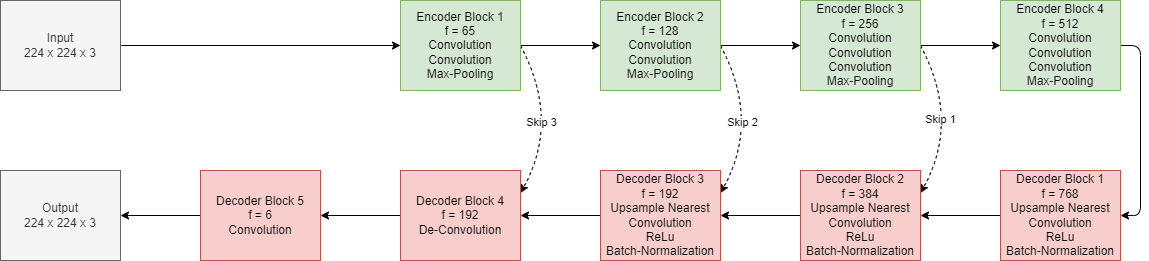

The diagram above was exported from draw.io. Its source (the exported page's mxGraphModel, read from the mxfile embedded in the PNG):
<mxGraphModel dx="536" dy="907" grid="1" gridSize="10" guides="1" tooltips="1" connect="1" arrows="1" fold="1" page="1" pageScale="1" pageWidth="850" pageHeight="1100" math="0" shadow="0">
  <root>
    <mxCell id="0" />
    <mxCell id="1" parent="0" />
    <mxCell id="13" style="edgeStyle=none;html=1;exitX=1;exitY=0.5;exitDx=0;exitDy=0;entryX=0;entryY=0.5;entryDx=0;entryDy=0;" parent="1" source="2" target="4" edge="1">
      <mxGeometry relative="1" as="geometry" />
    </mxCell>
    <mxCell id="2" value="Input&lt;br style=&quot;border-color: var(--border-color);&quot;&gt;224 x 224 x 3" style="rounded=0;whiteSpace=wrap;html=1;fillColor=#f5f5f5;fontColor=#333333;strokeColor=#666666;" parent="1" vertex="1">
      <mxGeometry width="120" height="90" as="geometry" />
    </mxCell>
    <mxCell id="14" style="edgeStyle=none;html=1;exitX=1;exitY=0.5;exitDx=0;exitDy=0;entryX=0;entryY=0.5;entryDx=0;entryDy=0;" parent="1" source="4" target="5" edge="1">
      <mxGeometry relative="1" as="geometry" />
    </mxCell>
    <mxCell id="35" style="edgeStyle=none;curved=1;html=1;exitX=1;exitY=0.5;exitDx=0;exitDy=0;entryX=1;entryY=0.25;entryDx=0;entryDy=0;dashed=1;" parent="1" source="4" target="9" edge="1">
      <mxGeometry relative="1" as="geometry">
        <Array as="points">
          <mxPoint x="560" y="120" />
        </Array>
      </mxGeometry>
    </mxCell>
    <mxCell id="38" value="Skip 3" style="edgeLabel;html=1;align=center;verticalAlign=middle;resizable=0;points=[];" parent="35" vertex="1" connectable="0">
      <mxGeometry x="0.1434" y="-16" relative="1" as="geometry">
        <mxPoint as="offset" />
      </mxGeometry>
    </mxCell>
    <mxCell id="4" value="Encoder Block 1&lt;br&gt;f = 65&lt;br&gt;Convolution&lt;br&gt;Convolution&lt;br&gt;Max-Pooling" style="rounded=0;whiteSpace=wrap;html=1;fillColor=#d5e8d4;strokeColor=#82b366;" parent="1" vertex="1">
      <mxGeometry x="400" width="120" height="90" as="geometry" />
    </mxCell>
    <mxCell id="15" style="edgeStyle=none;html=1;exitX=1;exitY=0.5;exitDx=0;exitDy=0;entryX=0;entryY=0.5;entryDx=0;entryDy=0;" parent="1" source="5" target="6" edge="1">
      <mxGeometry relative="1" as="geometry" />
    </mxCell>
    <mxCell id="33" style="edgeStyle=none;curved=1;html=1;exitX=1;exitY=0.5;exitDx=0;exitDy=0;entryX=1;entryY=0.25;entryDx=0;entryDy=0;dashed=1;" parent="1" source="5" target="10" edge="1">
      <mxGeometry relative="1" as="geometry">
        <Array as="points">
          <mxPoint x="760" y="120" />
        </Array>
      </mxGeometry>
    </mxCell>
    <mxCell id="37" value="Skip 2" style="edgeLabel;html=1;align=center;verticalAlign=middle;resizable=0;points=[];" parent="33" vertex="1" connectable="0">
      <mxGeometry x="0.1329" y="-16" relative="1" as="geometry">
        <mxPoint as="offset" />
      </mxGeometry>
    </mxCell>
    <mxCell id="5" value="Encoder Block 2&lt;br&gt;f = 128&lt;br&gt;Convolution&lt;br&gt;Convolution&lt;br&gt;Max-Pooling" style="rounded=0;whiteSpace=wrap;html=1;fillColor=#d5e8d4;strokeColor=#82b366;" parent="1" vertex="1">
      <mxGeometry x="600" width="120" height="90" as="geometry" />
    </mxCell>
    <mxCell id="16" style="edgeStyle=none;html=1;exitX=1;exitY=0.5;exitDx=0;exitDy=0;entryX=0;entryY=0.5;entryDx=0;entryDy=0;" parent="1" source="6" target="7" edge="1">
      <mxGeometry relative="1" as="geometry" />
    </mxCell>
    <mxCell id="32" style="edgeStyle=none;html=1;exitX=1;exitY=0.5;exitDx=0;exitDy=0;entryX=1;entryY=0.25;entryDx=0;entryDy=0;curved=1;dashed=1;" parent="1" source="6" target="11" edge="1">
      <mxGeometry relative="1" as="geometry">
        <Array as="points">
          <mxPoint x="960" y="120" />
        </Array>
      </mxGeometry>
    </mxCell>
    <mxCell id="36" value="Skip 1" style="edgeLabel;html=1;align=center;verticalAlign=middle;resizable=0;points=[];" parent="32" vertex="1" connectable="0">
      <mxGeometry x="-0.1201" y="-17" relative="1" as="geometry">
        <mxPoint as="offset" />
      </mxGeometry>
    </mxCell>
    <mxCell id="6" value="Encoder Block 3&lt;br&gt;f = 256&lt;br&gt;Convolution&lt;br&gt;Convolution&lt;br&gt;Convolution&lt;br&gt;Max-Pooling" style="rounded=0;whiteSpace=wrap;html=1;fillColor=#d5e8d4;strokeColor=#82b366;" parent="1" vertex="1">
      <mxGeometry x="800" width="120" height="90" as="geometry" />
    </mxCell>
    <mxCell id="17" style="edgeStyle=none;html=1;exitX=1;exitY=0.5;exitDx=0;exitDy=0;entryX=1;entryY=0.5;entryDx=0;entryDy=0;" parent="1" source="7" target="12" edge="1">
      <mxGeometry relative="1" as="geometry">
        <Array as="points">
          <mxPoint x="1140" y="45" />
          <mxPoint x="1140" y="215" />
        </Array>
      </mxGeometry>
    </mxCell>
    <mxCell id="7" value="Encoder Block 4&lt;br&gt;f = 512&lt;br&gt;Convolution&lt;br&gt;Convolution&lt;br&gt;Convolution&lt;br&gt;Max-Pooling" style="rounded=0;whiteSpace=wrap;html=1;fillColor=#d5e8d4;strokeColor=#82b366;" parent="1" vertex="1">
      <mxGeometry x="1000" width="120" height="90" as="geometry" />
    </mxCell>
    <mxCell id="8" value="Output&lt;br&gt;224 x 224 x 3" style="rounded=0;whiteSpace=wrap;html=1;fillColor=#f5f5f5;fontColor=#333333;strokeColor=#666666;" parent="1" vertex="1">
      <mxGeometry y="170" width="120" height="90" as="geometry" />
    </mxCell>
    <mxCell id="39" style="edgeStyle=none;html=1;exitX=0;exitY=0.5;exitDx=0;exitDy=0;entryX=1;entryY=0.5;entryDx=0;entryDy=0;" parent="1" source="9" target="29" edge="1">
      <mxGeometry relative="1" as="geometry" />
    </mxCell>
    <mxCell id="9" value="Decoder Block 4&lt;br style=&quot;border-color: var(--border-color);&quot;&gt;f = 192&lt;br style=&quot;border-color: var(--border-color);&quot;&gt;De-Convolution&lt;br style=&quot;border-color: var(--border-color);&quot;&gt;" style="rounded=0;whiteSpace=wrap;html=1;fillColor=#f8cecc;strokeColor=#b85450;" parent="1" vertex="1">
      <mxGeometry x="400" y="170" width="120" height="90" as="geometry" />
    </mxCell>
    <mxCell id="20" style="edgeStyle=none;html=1;exitX=0;exitY=0.5;exitDx=0;exitDy=0;entryX=1;entryY=0.5;entryDx=0;entryDy=0;" parent="1" source="10" target="9" edge="1">
      <mxGeometry relative="1" as="geometry" />
    </mxCell>
    <mxCell id="10" value="Decoder Block 3&lt;br style=&quot;border-color: var(--border-color);&quot;&gt;f = 192&lt;br style=&quot;border-color: var(--border-color);&quot;&gt;Upsample Nearest&lt;br style=&quot;border-color: var(--border-color);&quot;&gt;Convolution&lt;br style=&quot;border-color: var(--border-color);&quot;&gt;ReLu&lt;br style=&quot;border-color: var(--border-color);&quot;&gt;Batch-Normalization" style="rounded=0;whiteSpace=wrap;html=1;fillColor=#f8cecc;strokeColor=#b85450;" parent="1" vertex="1">
      <mxGeometry x="600" y="170" width="120" height="90" as="geometry" />
    </mxCell>
    <mxCell id="19" style="edgeStyle=none;html=1;exitX=0;exitY=0.5;exitDx=0;exitDy=0;entryX=1;entryY=0.5;entryDx=0;entryDy=0;" parent="1" source="11" target="10" edge="1">
      <mxGeometry relative="1" as="geometry" />
    </mxCell>
    <mxCell id="11" value="Decoder Block 2&lt;br style=&quot;border-color: var(--border-color);&quot;&gt;f = 384&lt;br style=&quot;border-color: var(--border-color);&quot;&gt;Upsample Nearest&lt;br style=&quot;border-color: var(--border-color);&quot;&gt;Convolution&lt;br style=&quot;border-color: var(--border-color);&quot;&gt;ReLu&lt;br style=&quot;border-color: var(--border-color);&quot;&gt;Batch-Normalization" style="rounded=0;whiteSpace=wrap;html=1;fillColor=#f8cecc;strokeColor=#b85450;" parent="1" vertex="1">
      <mxGeometry x="800" y="170" width="120" height="90" as="geometry" />
    </mxCell>
    <mxCell id="18" style="edgeStyle=none;html=1;exitX=0;exitY=0.5;exitDx=0;exitDy=0;entryX=1;entryY=0.5;entryDx=0;entryDy=0;" parent="1" source="12" target="11" edge="1">
      <mxGeometry relative="1" as="geometry" />
    </mxCell>
    <mxCell id="12" value="Decoder Block 1&lt;br&gt;f = 768&lt;br&gt;Upsample Nearest&lt;br&gt;Convolution&lt;br&gt;ReLu&lt;br&gt;Batch-Normalization" style="rounded=0;whiteSpace=wrap;html=1;fillColor=#f8cecc;strokeColor=#b85450;" parent="1" vertex="1">
      <mxGeometry x="1000" y="170" width="120" height="90" as="geometry" />
    </mxCell>
    <mxCell id="40" style="edgeStyle=none;html=1;exitX=0;exitY=0.5;exitDx=0;exitDy=0;entryX=1;entryY=0.5;entryDx=0;entryDy=0;" parent="1" source="29" target="8" edge="1">
      <mxGeometry relative="1" as="geometry" />
    </mxCell>
    <mxCell id="29" value="Decoder Block 5&lt;br style=&quot;border-color: var(--border-color);&quot;&gt;f = 6&lt;br style=&quot;border-color: var(--border-color);&quot;&gt;Convolution" style="rounded=0;whiteSpace=wrap;html=1;fillColor=#f8cecc;strokeColor=#b85450;" parent="1" vertex="1">
      <mxGeometry x="200" y="170" width="120" height="90" as="geometry" />
    </mxCell>
  </root>
</mxGraphModel>